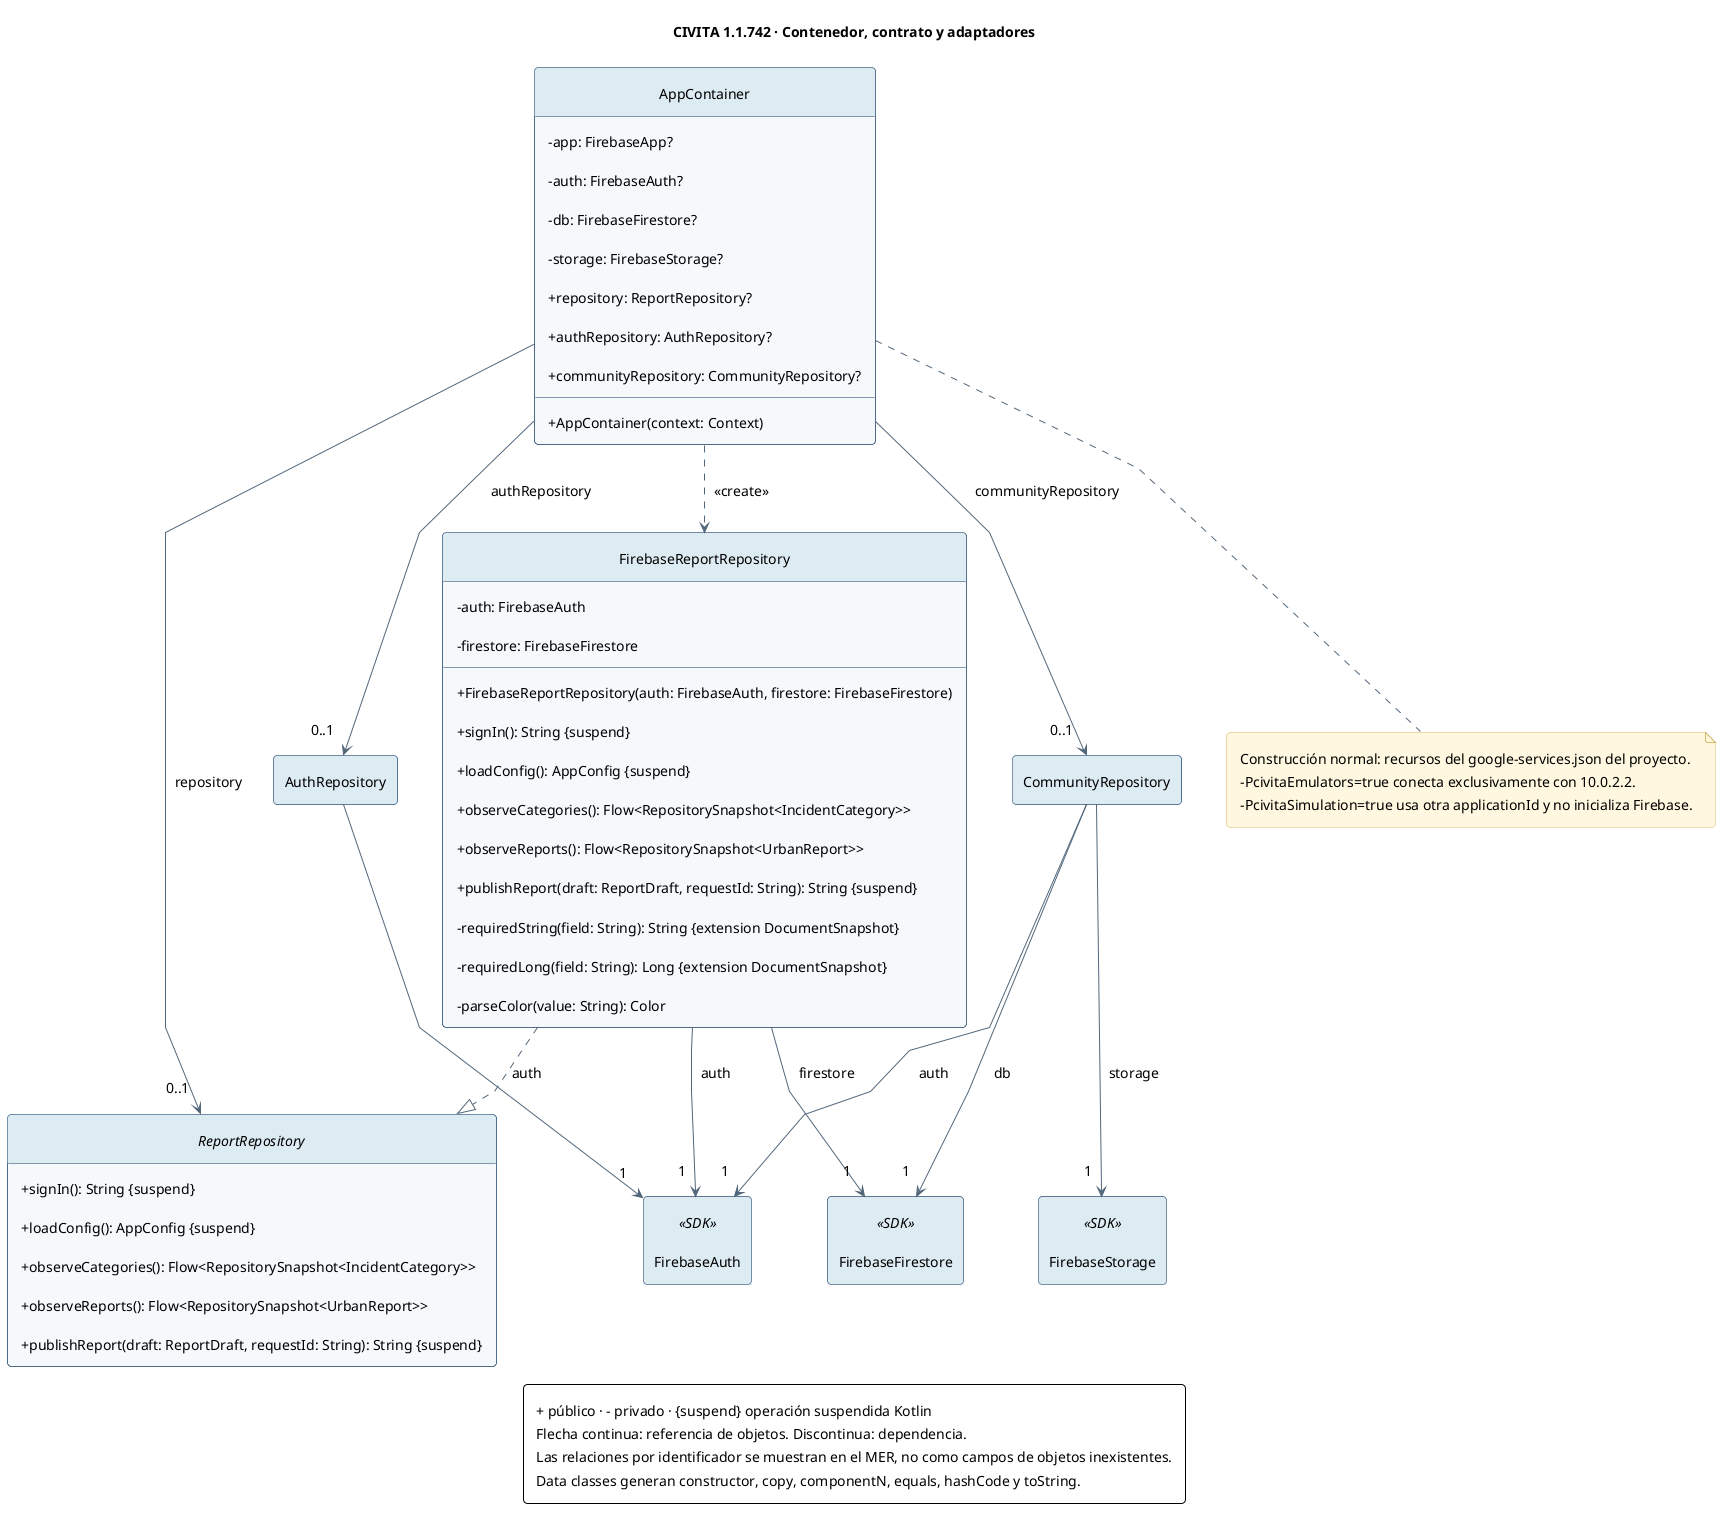

The diagram above was rendered by PlantUML. Its source (embedded in the PNG):
@startuml
skinparam backgroundColor #FFFFFF
skinparam defaultFontName SansSerif
skinparam defaultFontSize 14
skinparam nodesep 45
skinparam ranksep 45
skinparam linetype polyline
skinparam padding 8
skinparam shadowing false
skinparam roundcorner 8
skinparam ArrowColor #52677A
skinparam classAttributeIconSize 0
skinparam classBackgroundColor #F5F8FB
skinparam classBorderColor #173B63
skinparam classHeaderBackgroundColor #DDEAF2
skinparam componentBackgroundColor #F5F8FB
skinparam componentBorderColor #173B63
skinparam packageBorderColor #8DA6B8
skinparam noteBackgroundColor #FFF7DE
skinparam noteBorderColor #D4B66B
hide empty members
hide circle
title CIVITA 1.1.742 · Contenedor, contrato y adaptadores

interface ReportRepository {
 + signIn(): String {suspend}
 + loadConfig(): AppConfig {suspend}
 + observeCategories(): Flow<RepositorySnapshot<IncidentCategory>>
 + observeReports(): Flow<RepositorySnapshot<UrbanReport>>
 + publishReport(draft: ReportDraft, requestId: String): String {suspend}
}
class FirebaseReportRepository {
 + FirebaseReportRepository(auth: FirebaseAuth, firestore: FirebaseFirestore)
 - auth: FirebaseAuth
 - firestore: FirebaseFirestore
 + signIn(): String {suspend}
 + loadConfig(): AppConfig {suspend}
 + observeCategories(): Flow<RepositorySnapshot<IncidentCategory>>
 + observeReports(): Flow<RepositorySnapshot<UrbanReport>>
 + publishReport(draft: ReportDraft, requestId: String): String {suspend}
 - requiredString(field: String): String {extension DocumentSnapshot}
 - requiredLong(field: String): Long {extension DocumentSnapshot}
 - parseColor(value: String): Color
}
class AppContainer {
 - app: FirebaseApp?
 - auth: FirebaseAuth?
 - db: FirebaseFirestore?
 - storage: FirebaseStorage?
 + repository: ReportRepository?
 + authRepository: AuthRepository?
 + communityRepository: CommunityRepository?
 + AppContainer(context: Context)
}
class CommunityRepository
class AuthRepository
class FirebaseAuth <<SDK>>
class FirebaseFirestore <<SDK>>
class FirebaseStorage <<SDK>>
FirebaseReportRepository ..|> ReportRepository
FirebaseReportRepository --> "1" FirebaseAuth : auth
FirebaseReportRepository --> "1" FirebaseFirestore : firestore
CommunityRepository --> "1" FirebaseAuth : auth
CommunityRepository --> "1" FirebaseFirestore : db
CommunityRepository --> "1" FirebaseStorage : storage
AuthRepository --> "1" FirebaseAuth : auth
AppContainer --> "0..1" ReportRepository : repository
AppContainer --> "0..1" CommunityRepository : communityRepository
AppContainer --> "0..1" AuthRepository : authRepository
AppContainer ..> FirebaseReportRepository : <<create>>
note bottom of AppContainer
 Construcción normal: recursos del google-services.json del proyecto.
 -PcivitaEmulators=true conecta exclusivamente con 10.0.2.2.
 -PcivitaSimulation=true usa otra applicationId y no inicializa Firebase.
end note
legend bottom
 + público · - privado · {suspend} operación suspendida Kotlin
 Flecha continua: referencia de objetos. Discontinua: dependencia.
 Las relaciones por identificador se muestran en el MER, no como campos de objetos inexistentes.
 Data classes generan constructor, copy, componentN, equals, hashCode y toString.
endlegend
@enduml